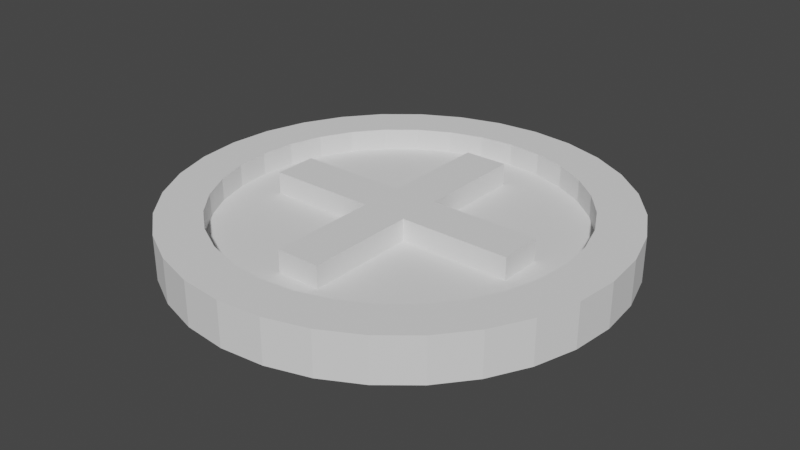 # Source: Piece.blend  (saved by Blender 2.82.7; exported with 4.5.12 LTS)
import bpy
from mathutils import Matrix  # noqa: F401  (used for matrix-valued properties, if any)

bpy.ops.wm.read_factory_settings(use_empty=True)
scene = bpy.context.scene
scene.name = 'Scene'

# ---- collections
col_collection = bpy.data.collections.new('Collection'); scene.collection.children.link(col_collection)

# ---- world
world_world = bpy.data.worlds.new('World'); scene.world = world_world
world_world.use_nodes = True; world_world.node_tree.nodes.clear()
_N = world_world.node_tree.nodes; _L = world_world.node_tree.links
n0 = _N.new('ShaderNodeOutputWorld'); n0.name = 'World Output'; n0.location = (300, 300)
n1 = _N.new('ShaderNodeBackground'); n1.name = 'Background'; n1.location = (10, 300)
n1.inputs[0].default_value = (0.05088, 0.05088, 0.05088, 1.0)
_L.new(n1.outputs[0], n0.inputs[0])
n0.is_active_output = True
world_world.color = (0.05088, 0.05088, 0.05088)
world_world.use_sun_shadow = False
world_world.sun_shadow_jitter_overblur = 0.0

# ---- meshes
me_cylinder_001 = bpy.data.meshes.new('Cylinder.001')
me_cylinder_001.from_pydata([(0.0, 0.5, -0.05), (0.0, 0.5, 0.05), (0.09755, 0.4904, -0.05), (0.09755, 0.4904, 0.05), (0.1913, 0.4619, -0.05), (0.1913, 0.4619, 0.05), (0.2778, 0.4157, -0.05), (0.2778, 0.4157, 0.05), (0.3536, 0.3536, -0.05), (0.3536, 0.3536, 0.05), (0.4157, 0.2778, -0.05), (0.4157, 0.2778, 0.05), (0.4619, 0.1913, -0.05), (0.4619, 0.1913, 0.05), (0.4904, 0.09755, -0.05), (0.4904, 0.09755, 0.05), (0.5, 3.775e-08, -0.05), (0.5, 3.775e-08, 0.05), (0.4904, -0.09755, -0.05), (0.4904, -0.09755, 0.05), (0.4619, -0.1913, -0.05), (0.4619, -0.1913, 0.05), (0.4157, -0.2778, -0.05), (0.4157, -0.2778, 0.05), (0.3536, -0.3536, -0.05), (0.3536, -0.3536, 0.05), (0.2778, -0.4157, -0.05), (0.2778, -0.4157, 0.05), (0.1913, -0.4619, -0.05), (0.1913, -0.4619, 0.05), (0.09755, -0.4904, -0.05), (0.09755, -0.4904, 0.05), (-1.629e-07, -0.5, -0.05), (-1.629e-07, -0.5, 0.05), (-0.09755, -0.4904, -0.05), (-0.09755, -0.4904, 0.05), (-0.1913, -0.4619, -0.05), (-0.1913, -0.4619, 0.05), (-0.2778, -0.4157, -0.05), (-0.2778, -0.4157, 0.05), (-0.3536, -0.3536, -0.05), (-0.3536, -0.3536, 0.05), (-0.4157, -0.2778, -0.05), (-0.4157, -0.2778, 0.05), (-0.4619, -0.1913, -0.05), (-0.4619, -0.1913, 0.05), (-0.4904, -0.09754, -0.05), (-0.4904, -0.09754, 0.05), (-0.5, 4.828e-07, -0.05), (-0.5, 4.828e-07, 0.05), (-0.4904, 0.09755, -0.05), (-0.4904, 0.09755, 0.05), (-0.4619, 0.1913, -0.05), (-0.4619, 0.1913, 0.05), (-0.4157, 0.2778, -0.05), (-0.4157, 0.2778, 0.05), (-0.3536, 0.3536, -0.05), (-0.3536, 0.3536, 0.05), (-0.2778, 0.4157, -0.05), (-0.2778, 0.4157, 0.05), (-0.1913, 0.4619, -0.05), (-0.1913, 0.4619, 0.05), (-0.09754, 0.4904, -0.05), (-0.09754, 0.4904, 0.05), (0.09755, 0.4904, 0.05), (0.0, 0.5, 0.05), (-0.09754, 0.4904, 0.05), (-0.1913, 0.4619, 0.05), (-0.2778, 0.4157, 0.05), (-0.3536, 0.3536, 0.05), (-0.4157, 0.2778, 0.05), (-0.4619, 0.1913, 0.05), (-0.4904, 0.09755, 0.05), (-0.5, 4.828e-07, 0.05), (-0.4904, -0.09754, 0.05), (-0.4619, -0.1913, 0.05), (-0.4157, -0.2778, 0.05), (-0.3536, -0.3536, 0.05), (-0.2778, -0.4157, 0.05), (-0.1913, -0.4619, 0.05), (-0.09755, -0.4904, 0.05), (-1.629e-07, -0.5, 0.05), (0.09755, -0.4904, 0.05), (0.1913, -0.4619, 0.05), (0.2778, -0.4157, 0.05), (0.3536, -0.3536, 0.05), (0.4157, -0.2778, 0.05), (0.4619, -0.1913, 0.05), (0.4904, -0.09755, 0.05), (0.5, 3.775e-08, 0.05), (0.4904, 0.09755, 0.05), (0.4619, 0.1913, 0.05), (0.4157, 0.2778, 0.05), (0.3536, 0.3536, 0.05), (0.2778, 0.4157, 0.05), (0.1913, 0.4619, 0.05), (0.07794, 0.3918, 0.05), (-3.837e-08, 0.3995, 0.05), (-0.07794, 0.3918, 0.05), (-0.1529, 0.3691, 0.05), (-0.222, 0.3322, 0.05), (-0.2825, 0.2825, 0.05), (-0.3322, 0.222, 0.05), (-0.3691, 0.1529, 0.05), (-0.3918, 0.07794, 0.05), (-0.3995, 3.91e-07, 0.05), (-0.3918, -0.07794, 0.05), (-0.3691, -0.1529, 0.05), (-0.3322, -0.222, 0.05), (-0.2825, -0.2825, 0.05), (-0.222, -0.3322, 0.05), (-0.1529, -0.3691, 0.05), (-0.07794, -0.3918, 0.05), (-1.321e-07, -0.3995, 0.05), (0.07794, -0.3918, 0.05), (0.1529, -0.3691, 0.05), (0.222, -0.3322, 0.05), (0.2825, -0.2825, 0.05), (0.3322, -0.222, 0.05), (0.3691, -0.1529, 0.05), (0.3918, -0.07794, 0.05), (0.3995, 2.233e-08, 0.05), (0.3918, 0.07794, 0.05), (0.3691, 0.1529, 0.05), (0.3322, 0.222, 0.05), (0.2825, 0.2825, 0.05), (0.222, 0.3322, 0.05), (0.1529, 0.3691, 0.05), (0.07794, 0.3918, 0.0), (-3.757e-08, 0.3995, 0.0), (0.1529, 0.3691, 0.0), (-0.07794, 0.3918, 0.0), (-0.1529, 0.3691, 0.0), (-0.222, 0.3322, 0.0), (-0.2825, 0.2825, 0.0), (-0.3322, 0.222, 0.0), (-0.3691, 0.1529, 0.0), (-0.3918, 0.07794, 0.0), (-0.3995, 3.91e-07, 0.0), (-0.3918, -0.07794, 0.0), (-0.3691, -0.1529, 0.0), (-0.3322, -0.222, 0.0), (-0.2825, -0.2825, 0.0), (-0.222, -0.3322, 0.0), (-0.1529, -0.3691, 0.0), (-0.07794, -0.3918, 0.0), (-1.313e-07, -0.3995, 0.0), (0.07794, -0.3918, 0.0), (0.1529, -0.3691, 0.0), (0.222, -0.3322, 0.0), (0.2825, -0.2825, 0.0), (0.3322, -0.222, 0.0), (0.3691, -0.1529, 0.0), (0.3918, -0.07794, 0.0), (0.3995, 2.233e-08, 0.0), (0.3918, 0.07794, 0.0), (0.3691, 0.1529, 0.0), (0.3322, 0.222, 0.0), (0.2825, 0.2825, 0.0), (0.222, 0.3322, 0.0), (-0.05, -0.05, -0.05), (-0.05, -0.05, 0.05), (-0.05, 0.05, -0.05), (-0.05, 0.05, 0.05), (0.05, -0.05, -0.05), (0.05, -0.05, 0.05), (0.05, 0.05, -0.05), (0.05, 0.05, 0.05), (-0.05, 0.05, -0.05), (-0.05, -0.05, -0.05), (-0.05, -0.05, 0.05), (-0.05, 0.05, 0.05), (0.05, 0.05, -0.05), (0.05, 0.05, 0.05), (0.05, -0.05, -0.05), (0.05, -0.05, 0.05), (0.3, 0.05, 0.05), (0.3, 0.05, -0.05), (0.3, -0.05, -0.05), (0.3, -0.05, 0.05), (-0.05, 0.3, 0.05), (-0.05, 0.3, -0.05), (0.05, 0.3, -0.05), (0.05, 0.3, 0.05), (-0.3, 0.05, -0.05), (-0.3, -0.05, -0.05), (-0.3, -0.05, 0.05), (-0.3, 0.05, 0.05), (-0.05, -0.3, -0.05), (-0.05, -0.3, 0.05), (0.05, -0.3, 0.05), (0.05, -0.3, -0.05)], [], [(0, 1, 3, 2), (2, 3, 5, 4), (4, 5, 7, 6), (6, 7, 9, 8), (8, 9, 11, 10), (10, 11, 13, 12), (12, 13, 15, 14), (14, 15, 17, 16), (16, 17, 19, 18), (18, 19, 21, 20), (20, 21, 23, 22), (22, 23, 25, 24), (24, 25, 27, 26), (26, 27, 29, 28), (28, 29, 31, 30), (30, 31, 33, 32), (32, 33, 35, 34), (34, 35, 37, 36), (36, 37, 39, 38), (38, 39, 41, 40), (40, 41, 43, 42), (42, 43, 45, 44), (44, 45, 47, 46), (46, 47, 49, 48), (48, 49, 51, 50), (50, 51, 53, 52), (52, 53, 55, 54), (54, 55, 57, 56), (56, 57, 59, 58), (58, 59, 61, 60), (117, 118, 151, 150), (60, 61, 63, 62), (62, 63, 1, 0), (0, 2, 4, 6, 8, 10, 12, 14, 16, 18, 20, 22, 24, 26, 28, 30, 32, 34, 36, 38, 40, 42, 44, 46, 48, 50, 52, 54, 56, 58, 60, 62), (3, 1, 65, 64), (1, 63, 66, 65), (63, 61, 67, 66), (61, 59, 68, 67), (59, 57, 69, 68), (57, 55, 70, 69), (55, 53, 71, 70), (53, 51, 72, 71), (51, 49, 73, 72), (49, 47, 74, 73), (47, 45, 75, 74), (45, 43, 76, 75), (43, 41, 77, 76), (41, 39, 78, 77), (39, 37, 79, 78), (37, 35, 80, 79), (35, 33, 81, 80), (33, 31, 82, 81), (31, 29, 83, 82), (29, 27, 84, 83), (27, 25, 85, 84), (25, 23, 86, 85), (23, 21, 87, 86), (21, 19, 88, 87), (19, 17, 89, 88), (17, 15, 90, 89), (15, 13, 91, 90), (13, 11, 92, 91), (11, 9, 93, 92), (9, 7, 94, 93), (7, 5, 95, 94), (5, 3, 64, 95), (64, 65, 97, 96), (65, 66, 98, 97), (66, 67, 99, 98), (67, 68, 100, 99), (68, 69, 101, 100), (69, 70, 102, 101), (70, 71, 103, 102), (71, 72, 104, 103), (72, 73, 105, 104), (73, 74, 106, 105), (74, 75, 107, 106), (75, 76, 108, 107), (76, 77, 109, 108), (77, 78, 110, 109), (78, 79, 111, 110), (79, 80, 112, 111), (80, 81, 113, 112), (81, 82, 114, 113), (82, 83, 115, 114), (83, 84, 116, 115), (84, 85, 117, 116), (85, 86, 118, 117), (86, 87, 119, 118), (87, 88, 120, 119), (88, 89, 121, 120), (89, 90, 122, 121), (90, 91, 123, 122), (91, 92, 124, 123), (92, 93, 125, 124), (93, 94, 126, 125), (94, 95, 127, 126), (95, 64, 96, 127), (128, 129, 131, 132, 133, 134, 135, 136, 137, 138, 139, 140, 141, 142, 143, 144, 145, 146, 147, 148, 149, 150, 151, 152, 153, 154, 155, 156, 157, 158, 159, 130), (104, 105, 138, 137), (118, 119, 152, 151), (105, 106, 139, 138), (119, 120, 153, 152), (106, 107, 140, 139), (120, 121, 154, 153), (107, 108, 141, 140), (121, 122, 155, 154), (108, 109, 142, 141), (96, 97, 129, 128), (122, 123, 156, 155), (109, 110, 143, 142), (127, 96, 128, 130), (123, 124, 157, 156), (110, 111, 144, 143), (97, 98, 131, 129), (124, 125, 158, 157), (111, 112, 145, 144), (98, 99, 132, 131), (125, 126, 159, 158), (112, 113, 146, 145), (99, 100, 133, 132), (126, 127, 130, 159), (113, 114, 147, 146), (100, 101, 134, 133), (114, 115, 148, 147), (101, 102, 135, 134), (115, 116, 149, 148), (102, 103, 136, 135), (116, 117, 150, 149), (103, 104, 137, 136), (161, 163, 171, 170), (166, 162, 168, 172), (167, 165, 175, 173), (160, 164, 174, 169), (162, 166, 164, 160), (167, 163, 161, 165), (170, 171, 187, 186), (171, 173, 183, 180), (175, 174, 178, 179), (175, 170, 189, 190), (165, 161, 170, 175), (162, 160, 169, 168), (164, 166, 172, 174), (163, 167, 173, 171), (177, 176, 179, 178), (174, 172, 177, 178), (173, 175, 179, 176), (172, 173, 176, 177), (181, 180, 183, 182), (168, 171, 180, 181), (173, 172, 182, 183), (172, 168, 181, 182), (185, 186, 187, 184), (168, 169, 185, 184), (171, 168, 184, 187), (169, 170, 186, 185), (191, 190, 189, 188), (174, 175, 190, 191), (170, 169, 188, 189), (169, 174, 191, 188)])
_uv = me_cylinder_001.uv_layers.new(name='UVMap')
_uv.uv.foreach_set('vector', [1.0, 0.5, 1.0, 1.0, 0.9688, 1.0, 0.9688, 0.5, 0.9688, 0.5, 0.9688, 1.0, 0.9375, 1.0, 0.9375, 0.5, 0.9375, 0.5, 0.9375, 1.0, 0.9062, 1.0, 0.9062, 0.5, 0.9062, 0.5, 0.9062, 1.0, 0.875, 1.0, 0.875, 0.5, 0.875, 0.5, 0.875, 1.0, 0.8438, 1.0, 0.8438, 0.5, 0.8438, 0.5, 0.8438, 1.0, 0.8125, 1.0, 0.8125, 0.5, 0.8125, 0.5, 0.8125, 1.0, 0.7812, 1.0, 0.7812, 0.5, 0.7812, 0.5, 0.7812, 1.0, 0.75, 1.0, 0.75, 0.5, 0.75, 0.5, 0.75, 1.0, 0.7188, 1.0, 0.7188, 0.5, 0.7188, 0.5, 0.7188, 1.0, 0.6875, 1.0, 0.6875, 0.5, 0.6875, 0.5, 0.6875, 1.0, 0.6562, 1.0, 0.6562, 0.5, 0.6562, 0.5, 0.6562, 1.0, 0.625, 1.0, 0.625, 0.5, 0.625, 0.5, 0.625, 1.0, 0.5938, 1.0, 0.5938, 0.5, 0.5938, 0.5, 0.5938, 1.0, 0.5625, 1.0, 0.5625, 0.5, 0.5625, 0.5, 0.5625, 1.0, 0.5312, 1.0, 0.5312, 0.5, 0.5312, 0.5, 0.5312, 1.0, 0.5, 1.0, 0.5, 0.5, 0.5, 0.5, 0.5, 1.0, 0.4688, 1.0, 0.4688, 0.5, 0.4688, 0.5, 0.4688, 1.0, 0.4375, 1.0, 0.4375, 0.5, 0.4375, 0.5, 0.4375, 1.0, 0.4062, 1.0, 0.4062, 0.5, 0.4062, 0.5, 0.4062, 1.0, 0.375, 1.0, 0.375, 0.5, 0.375, 0.5, 0.375, 1.0, 0.3438, 1.0, 0.3438, 0.5, 0.3438, 0.5, 0.3438, 1.0, 0.3125, 1.0, 0.3125, 0.5, 0.3125, 0.5, 0.3125, 1.0, 0.2812, 1.0, 0.2812, 0.5, 0.2812, 0.5, 0.2812, 1.0, 0.25, 1.0, 0.25, 0.5, 0.25, 0.5, 0.25, 1.0, 0.2188, 1.0, 0.2188, 0.5, 0.2188, 0.5, 0.2188, 1.0, 0.1875, 1.0, 0.1875, 0.5, 0.1875, 0.5, 0.1875, 1.0, 0.1562, 1.0, 0.1562, 0.5, 0.1562, 0.5, 0.1562, 1.0, 0.125, 1.0, 0.125, 0.5, 0.125, 0.5, 0.125, 1.0, 0.09375, 1.0, 0.09375, 0.5, 0.09375, 0.5, 0.09375, 1.0, 0.0625, 1.0, 0.0625, 0.5, 0.3856, 0.1144, 0.4094, 0.1435, 0.4094, 0.1435, 0.3856, 0.1144, 0.0625, 0.5, 0.0625, 1.0, 0.03125, 1.0, 0.03125, 0.5, 0.03125, 0.5, 0.03125, 1.0, 0.0, 1.0, 0.0, 0.5, 0.75, 0.49, 0.7968, 0.4854, 0.8418, 0.4717, 0.8833, 0.4496, 0.9197, 0.4197, 0.9496, 0.3833, 0.9717, 0.3418, 0.9854, 0.2968, 0.99, 0.25, 0.9854, 0.2032, 0.9717, 0.1582, 0.9496, 0.1167, 0.9197, 0.08029, 0.8833, 0.05045, 0.8418, 0.02827, 0.7968, 0.01461, 0.75, 0.01, 0.7032, 0.01461, 0.6582, 0.02827, 0.6167, 0.05045, 0.5803, 0.08029, 0.5504, 0.1167, 0.5283, 0.1582, 0.5146, 0.2032, 0.51, 0.25, 0.5146, 0.2968, 0.5283, 0.3418, 0.5504, 0.3833, 0.5803, 0.4197, 0.6167, 0.4496, 0.6582, 0.4717, 0.7032, 0.4854, 0.2968, 0.4854, 0.25, 0.49, 0.25, 0.49, 0.2968, 0.4854, 0.25, 0.49, 0.2032, 0.4854, 0.2032, 0.4854, 0.25, 0.49, 0.2032, 0.4854, 0.1582, 0.4717, 0.1582, 0.4717, 0.2032, 0.4854, 0.1582, 0.4717, 0.1167, 0.4496, 0.1167, 0.4496, 0.1582, 0.4717, 0.1167, 0.4496, 0.08029, 0.4197, 0.08029, 0.4197, 0.1167, 0.4496, 0.08029, 0.4197, 0.05045, 0.3833, 0.05045, 0.3833, 0.08029, 0.4197, 0.05045, 0.3833, 0.02827, 0.3418, 0.02827, 0.3418, 0.05045, 0.3833, 0.02827, 0.3418, 0.01461, 0.2968, 0.01461, 0.2968, 0.02827, 0.3418, 0.01461, 0.2968, 0.01, 0.25, 0.01, 0.25, 0.01461, 0.2968, 0.01, 0.25, 0.01461, 0.2032, 0.01461, 0.2032, 0.01, 0.25, 0.01461, 0.2032, 0.02827, 0.1582, 0.02827, 0.1582, 0.01461, 0.2032, 0.02827, 0.1582, 0.05045, 0.1167, 0.05045, 0.1167, 0.02827, 0.1582, 0.05045, 0.1167, 0.08029, 0.08029, 0.08029, 0.08029, 0.05045, 0.1167, 0.08029, 0.08029, 0.1167, 0.05045, 0.1167, 0.05045, 0.08029, 0.08029, 0.1167, 0.05045, 0.1582, 0.02827, 0.1582, 0.02827, 0.1167, 0.05045, 0.1582, 0.02827, 0.2032, 0.01461, 0.2032, 0.01461, 0.1582, 0.02827, 0.2032, 0.01461, 0.25, 0.01, 0.25, 0.01, 0.2032, 0.01461, 0.25, 0.01, 0.2968, 0.01461, 0.2968, 0.01461, 0.25, 0.01, 0.2968, 0.01461, 0.3418, 0.02827, 0.3418, 0.02827, 0.2968, 0.01461, 0.3418, 0.02827, 0.3833, 0.05045, 0.3833, 0.05045, 0.3418, 0.02827, 0.3833, 0.05045, 0.4197, 0.08029, 0.4197, 0.08029, 0.3833, 0.05045, 0.4197, 0.08029, 0.4496, 0.1167, 0.4496, 0.1167, 0.4197, 0.08029, 0.4496, 0.1167, 0.4717, 0.1582, 0.4717, 0.1582, 0.4496, 0.1167, 0.4717, 0.1582, 0.4854, 0.2032, 0.4854, 0.2032, 0.4717, 0.1582, 0.4854, 0.2032, 0.49, 0.25, 0.49, 0.25, 0.4854, 0.2032, 0.49, 0.25, 0.4854, 0.2968, 0.4854, 0.2968, 0.49, 0.25, 0.4854, 0.2968, 0.4717, 0.3418, 0.4717, 0.3418, 0.4854, 0.2968, 0.4717, 0.3418, 0.4496, 0.3833, 0.4496, 0.3833, 0.4717, 0.3418, 0.4496, 0.3833, 0.4197, 0.4197, 0.4197, 0.4197, 0.4496, 0.3833, 0.4197, 0.4197, 0.3833, 0.4496, 0.3833, 0.4496, 0.4197, 0.4197, 0.3833, 0.4496, 0.3418, 0.4717, 0.3418, 0.4717, 0.3833, 0.4496, 0.3418, 0.4717, 0.2968, 0.4854, 0.2968, 0.4854, 0.3418, 0.4717, 0.2968, 0.4854, 0.25, 0.49, 0.25, 0.4418, 0.2874, 0.4381, 0.25, 0.49, 0.2032, 0.4854, 0.2126, 0.4381, 0.25, 0.4418, 0.2032, 0.4854, 0.1582, 0.4717, 0.1766, 0.4272, 0.2126, 0.4381, 0.1582, 0.4717, 0.1167, 0.4496, 0.1435, 0.4094, 0.1766, 0.4272, 0.1167, 0.4496, 0.08029, 0.4197, 0.1144, 0.3856, 0.1435, 0.4094, 0.08029, 0.4197, 0.05045, 0.3833, 0.09055, 0.3565, 0.1144, 0.3856, 0.05045, 0.3833, 0.02827, 0.3418, 0.07283, 0.3234, 0.09055, 0.3565, 0.02827, 0.3418, 0.01461, 0.2968, 0.06192, 0.2874, 0.07283, 0.3234, 0.01461, 0.2968, 0.01, 0.25, 0.05823, 0.25, 0.06192, 0.2874, 0.01, 0.25, 0.01461, 0.2032, 0.06192, 0.2126, 0.05823, 0.25, 0.01461, 0.2032, 0.02827, 0.1582, 0.07283, 0.1766, 0.06192, 0.2126, 0.02827, 0.1582, 0.05045, 0.1167, 0.09055, 0.1435, 0.07283, 0.1766, 0.05045, 0.1167, 0.08029, 0.08029, 0.1144, 0.1144, 0.09055, 0.1435, 0.08029, 0.08029, 0.1167, 0.05045, 0.1435, 0.09055, 0.1144, 0.1144, 0.1167, 0.05045, 0.1582, 0.02827, 0.1766, 0.07283, 0.1435, 0.09055, 0.1582, 0.02827, 0.2032, 0.01461, 0.2126, 0.06192, 0.1766, 0.07283, 0.2032, 0.01461, 0.25, 0.01, 0.25, 0.05823, 0.2126, 0.06192, 0.25, 0.01, 0.2968, 0.01461, 0.2874, 0.06192, 0.25, 0.05823, 0.2968, 0.01461, 0.3418, 0.02827, 0.3234, 0.07283, 0.2874, 0.06192, 0.3418, 0.02827, 0.3833, 0.05045, 0.3565, 0.09055, 0.3234, 0.07283, 0.3833, 0.05045, 0.4197, 0.08029, 0.3856, 0.1144, 0.3565, 0.09055, 0.4197, 0.08029, 0.4496, 0.1167, 0.4094, 0.1435, 0.3856, 0.1144, 0.4496, 0.1167, 0.4717, 0.1582, 0.4272, 0.1766, 0.4094, 0.1435, 0.4717, 0.1582, 0.4854, 0.2032, 0.4381, 0.2126, 0.4272, 0.1766, 0.4854, 0.2032, 0.49, 0.25, 0.4418, 0.25, 0.4381, 0.2126, 0.49, 0.25, 0.4854, 0.2968, 0.4381, 0.2874, 0.4418, 0.25, 0.4854, 0.2968, 0.4717, 0.3418, 0.4272, 0.3234, 0.4381, 0.2874, 0.4717, 0.3418, 0.4496, 0.3833, 0.4094, 0.3565, 0.4272, 0.3234, 0.4496, 0.3833, 0.4197, 0.4197, 0.3856, 0.3856, 0.4094, 0.3565, 0.4197, 0.4197, 0.3833, 0.4496, 0.3565, 0.4094, 0.3856, 0.3856, 0.3833, 0.4496, 0.3418, 0.4717, 0.3234, 0.4272, 0.3565, 0.4094, 0.3418, 0.4717, 0.2968, 0.4854, 0.2874, 0.4381, 0.3234, 0.4272, 0.2874, 0.4381, 0.25, 0.4418, 0.2126, 0.4381, 0.1766, 0.4272, 0.1435, 0.4094, 0.1144, 0.3856, 0.09055, 0.3565, 0.07283, 0.3234, 0.06192, 0.2874, 0.05823, 0.25, 0.06192, 0.2126, 0.07283, 0.1766, 0.09055, 0.1435, 0.1144, 0.1144, 0.1435, 0.09055, 0.1766, 0.07283, 0.2126, 0.06192, 0.25, 0.05823, 0.2874, 0.06192, 0.3234, 0.07283, 0.3565, 0.09055, 0.3856, 0.1144, 0.4094, 0.1435, 0.4272, 0.1766, 0.4381, 0.2126, 0.4418, 0.25, 0.4381, 0.2874, 0.4272, 0.3234, 0.4094, 0.3565, 0.3856, 0.3856, 0.3565, 0.4094, 0.3234, 0.4272, 0.06192, 0.2874, 0.05823, 0.25, 0.05823, 0.25, 0.06192, 0.2874, 0.4094, 0.1435, 0.4272, 0.1766, 0.4272, 0.1766, 0.4094, 0.1435, 0.05823, 0.25, 0.06192, 0.2126, 0.06192, 0.2126, 0.05823, 0.25, 0.4272, 0.1766, 0.4381, 0.2126, 0.4381, 0.2126, 0.4272, 0.1766, 0.06192, 0.2126, 0.07283, 0.1766, 0.07283, 0.1766, 0.06192, 0.2126, 0.4381, 0.2126, 0.4418, 0.25, 0.4418, 0.25, 0.4381, 0.2126, 0.07283, 0.1766, 0.09055, 0.1435, 0.09055, 0.1435, 0.07283, 0.1766, 0.4418, 0.25, 0.4381, 0.2874, 0.4381, 0.2874, 0.4418, 0.25, 0.09055, 0.1435, 0.1144, 0.1144, 0.1144, 0.1144, 0.09055, 0.1435, 0.2874, 0.4381, 0.25, 0.4418, 0.25, 0.4418, 0.2874, 0.4381, 0.4381, 0.2874, 0.4272, 0.3234, 0.4272, 0.3234, 0.4381, 0.2874, 0.1144, 0.1144, 0.1435, 0.09055, 0.1435, 0.09055, 0.1144, 0.1144, 0.3234, 0.4272, 0.2874, 0.4381, 0.2874, 0.4381, 0.3234, 0.4272, 0.4272, 0.3234, 0.4094, 0.3565, 0.4094, 0.3565, 0.4272, 0.3234, 0.1435, 0.09055, 0.1766, 0.07283, 0.1766, 0.07283, 0.1435, 0.09055, 0.25, 0.4418, 0.2126, 0.4381, 0.2126, 0.4381, 0.25, 0.4418, 0.4094, 0.3565, 0.3856, 0.3856, 0.3856, 0.3856, 0.4094, 0.3565, 0.1766, 0.07283, 0.2126, 0.06192, 0.2126, 0.06192, 0.1766, 0.07283, 0.2126, 0.4381, 0.1766, 0.4272, 0.1766, 0.4272, 0.2126, 0.4381, 0.3856, 0.3856, 0.3565, 0.4094, 0.3565, 0.4094, 0.3856, 0.3856, 0.2126, 0.06192, 0.25, 0.05823, 0.25, 0.05823, 0.2126, 0.06192, 0.1766, 0.4272, 0.1435, 0.4094, 0.1435, 0.4094, 0.1766, 0.4272, 0.3565, 0.4094, 0.3234, 0.4272, 0.3234, 0.4272, 0.3565, 0.4094, 0.25, 0.05823, 0.2874, 0.06192, 0.2874, 0.06192, 0.25, 0.05823, 0.1435, 0.4094, 0.1144, 0.3856, 0.1144, 0.3856, 0.1435, 0.4094, 0.2874, 0.06192, 0.3234, 0.07283, 0.3234, 0.07283, 0.2874, 0.06192, 0.1144, 0.3856, 0.09055, 0.3565, 0.09055, 0.3565, 0.1144, 0.3856, 0.3234, 0.07283, 0.3565, 0.09055, 0.3565, 0.09055, 0.3234, 0.07283, 0.09055, 0.3565, 0.07283, 0.3234, 0.07283, 0.3234, 0.09055, 0.3565, 0.3565, 0.09055, 0.3856, 0.1144, 0.3856, 0.1144, 0.3565, 0.09055, 0.07283, 0.3234, 0.06192, 0.2874, 0.06192, 0.2874, 0.07283, 0.3234, 0.875, 0.75, 0.875, 0.5, 0.875, 0.5, 0.875, 0.75, 0.375, 0.5, 0.125, 0.5, 0.125, 0.5, 0.375, 0.5, 0.625, 0.5, 0.625, 0.75, 0.625, 0.75, 0.625, 0.5, 0.125, 0.75, 0.375, 0.75, 0.375, 0.75, 0.125, 0.75, 0.125, 0.5, 0.375, 0.5, 0.375, 0.75, 0.125, 0.75, 0.625, 0.5, 0.875, 0.5, 0.875, 0.75, 0.625, 0.75, 0.875, 0.75, 0.875, 0.5, 0.875, 0.5, 0.875, 0.75, 0.875, 0.5, 0.625, 0.5, 0.625, 0.5, 0.875, 0.5, 0.625, 0.75, 0.375, 0.75, 0.375, 0.75, 0.625, 0.75, 0.625, 0.75, 0.875, 0.75, 0.875, 0.75, 0.625, 0.75, 0.625, 0.75, 0.875, 0.75, 0.875, 0.75, 0.625, 0.75, 0.125, 0.5, 0.125, 0.75, 0.125, 0.75, 0.125, 0.5, 0.375, 0.75, 0.375, 0.5, 0.375, 0.5, 0.375, 0.75, 0.875, 0.5, 0.625, 0.5, 0.625, 0.5, 0.875, 0.5, 0.375, 0.5, 0.625, 0.5, 0.625, 0.75, 0.375, 0.75, 0.375, 0.75, 0.375, 0.5, 0.375, 0.5, 0.375, 0.75, 0.625, 0.5, 0.625, 0.75, 0.625, 0.75, 0.625, 0.5, 0.375, 0.5, 0.625, 0.5, 0.625, 0.5, 0.375, 0.5, 0.375, 0.25, 0.625, 0.25, 0.625, 0.5, 0.375, 0.5, 0.375, 0.25, 0.625, 0.25, 0.625, 0.25, 0.375, 0.25, 0.625, 0.5, 0.375, 0.5, 0.375, 0.5, 0.625, 0.5, 0.375, 0.5, 0.125, 0.5, 0.125, 0.5, 0.375, 0.5, 0.375, 0.0, 0.625, 0.0, 0.625, 0.25, 0.375, 0.25, 0.125, 0.5, 0.125, 0.75, 0.125, 0.75, 0.125, 0.5, 0.625, 0.25, 0.375, 0.25, 0.375, 0.25, 0.625, 0.25, 0.375, 1.0, 0.625, 1.0, 0.625, 1.0, 0.375, 1.0, 0.375, 0.75, 0.625, 0.75, 0.625, 1.0, 0.375, 1.0, 0.375, 0.75, 0.625, 0.75, 0.625, 0.75, 0.375, 0.75, 0.625, 1.0, 0.375, 1.0, 0.375, 1.0, 0.625, 1.0, 0.125, 0.75, 0.375, 0.75, 0.375, 0.75, 0.125, 0.75])
me_cylinder_001.use_remesh_fix_poles = True
me_cylinder_001.use_remesh_preserve_attributes = False
me_cylinder_001.use_mirror_vertex_groups = False
me_cylinder_001.update()

# ---- objects
ob_cylinder = bpy.data.objects.new('Cylinder', me_cylinder_001)

# ---- transforms, parenting, visibility, modifiers, constraints
ob_cylinder.location = (0.0, 0.0, 0.0)
ob_cylinder.lineart.crease_threshold = 0.0

# ---- collection membership
col_collection.objects.link(ob_cylinder)

# ---- scene / render settings (as saved in the file)
scene.frame_start = 1; scene.frame_end = 250; scene.frame_set(24)
scene.render.engine = 'BLENDER_EEVEE_NEXT'
scene.cycles.use_denoising = False
scene.cycles.samples = 128
scene.cycles.sampling_pattern = 'TABULATED_SOBOL'
scene.cycles.use_adaptive_sampling = False
scene.cycles.use_light_tree = False
scene.view_settings.view_transform = 'Filmic'
bpy.context.view_layer.update()

# ---- added for rendering (the .blend has no active camera and no usable light): camera, sun
cam_auto = bpy.data.cameras.new('AutoCamera')
cam_auto.lens = 50.0
cam_auto.sensor_width = 36.0
cam_auto.clip_end = 1000.0
ob_auto_camera = bpy.data.objects.new('AutoCamera', cam_auto)
scene.collection.objects.link(ob_auto_camera)
ob_auto_camera.location = (1.31173, -1.57408, 1.04939)
ob_auto_camera.rotation_euler = (1.09748, -7.21219e-08, 0.694738)
scene.camera = ob_auto_camera
light_auto_sun = bpy.data.lights.new('AutoSun', 'SUN')
light_auto_sun.energy = 3.0
light_auto_sun.angle = 0.0523599
ob_auto_sun = bpy.data.objects.new('AutoSun', light_auto_sun)
scene.collection.objects.link(ob_auto_sun)
ob_auto_sun.rotation_euler = (0.872665, 0.174533, 0.523599)
bpy.context.view_layer.update()
